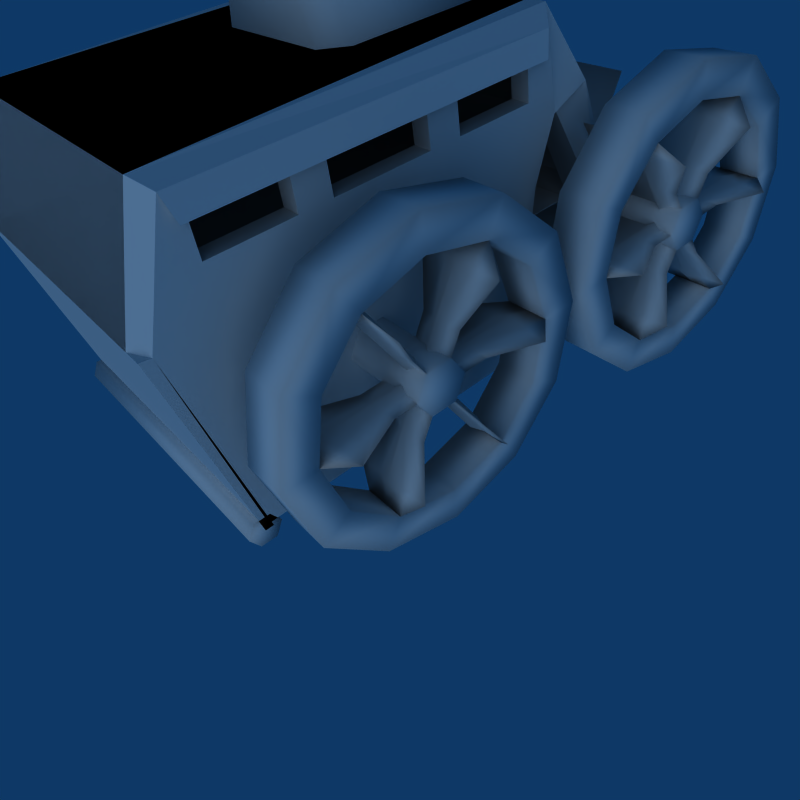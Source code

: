 # Source: turtle.blend  (saved by Blender 2.49.2; exported with 4.5.12 LTS)
import bpy
from mathutils import Matrix  # noqa: F401  (used for matrix-valued properties, if any)

bpy.ops.wm.read_factory_settings(use_empty=True)
scene = bpy.context.scene
scene.name = 'Scene'

# ---- collections
col_collection_1 = bpy.data.collections.new('Collection 1'); scene.collection.children.link(col_collection_1)
col_collection_2 = bpy.data.collections.new('Collection 2'); scene.collection.children.link(col_collection_2)
col_collection_3 = bpy.data.collections.new('Collection 3'); scene.collection.children.link(col_collection_3)
col_collection_4 = bpy.data.collections.new('Collection 4'); scene.collection.children.link(col_collection_4)
col_collection_5 = bpy.data.collections.new('Collection 5'); scene.collection.children.link(col_collection_5)
col_collection_6 = bpy.data.collections.new('Collection 6'); scene.collection.children.link(col_collection_6)

# ---- materials (node trees are filled in below, after node groups)
mat_material = bpy.data.materials.new('Material')
mat_material.alpha_threshold = 0.0
mat_material.roughness = 0.5
mat_material.line_color = (0.0, 0.0, 0.0, 1.0)

# ---- material node trees

# ---- world
world_world = bpy.data.worlds.new('World'); scene.world = world_world
world_world.color = (0.05656, 0.2208, 0.4)
world_world.use_sun_shadow = False
world_world.sun_shadow_jitter_overblur = 0.0
world_world.cycles.sampling_method = 'MANUAL'
world_world.cycles.sample_map_resolution = 256

# ---- cameras
cam_camera_001 = bpy.data.cameras.new('Camera.001')
cam_camera_001.type = 'ORTHO'
cam_camera_001.passepartout_alpha = 0.2
cam_camera_001.clip_end = 100.0
cam_camera_001.lens = 35.0
cam_camera_001.ortho_scale = 7.314
cam_camera_001.show_passepartout = False
cam_camera_001.show_safe_areas = True
cam_camera_001.dof.focus_distance = 0.0
cam_camera_001.dof.aperture_fstop = 128.0
cam_camera_002 = bpy.data.cameras.new('Camera.002')
cam_camera_002.passepartout_alpha = 0.2
cam_camera_002.clip_end = 100.0
cam_camera_002.lens = 35.0
cam_camera_002.show_passepartout = False
cam_camera_002.show_safe_areas = True
cam_camera_002.dof.focus_distance = 0.0
cam_camera_002.dof.aperture_fstop = 128.0

# ---- lights
light_spot_001 = bpy.data.lights.new('Spot.001', 'SUN')
light_spot_001.transmission_factor = 0.0
light_spot_001.cutoff_distance = 30.0
light_spot_001.angle = 1.571
light_spot_001.energy = 1.0
light_spot_001.shadow_buffer_clip_start = 1.001
light_spot_001.shadow_soft_size = 1.0
light_spot_001.shadow_cascade_max_distance = 1000.0
light_spot_001.cycles.use_multiple_importance_sampling = False

# ---- meshes
me_cube_002 = bpy.data.meshes.new('Cube.002')
me_cube_002.from_pydata([(1.0, -0.9134, 1.25), (-1.0, -0.9134, 1.25), (1.0, 0.3333, 1.5), (-1.0, 0.3333, 1.5), (1.0, -0.8268, 1.3), (-1.0, -0.8268, 1.3), (1.0, -0.8268, 1.2), (-1.0, -0.8268, 1.2), (1.0, -0.9134, 1.15), (-1.0, -0.9134, 1.15), (1.0, -1.0, 1.2), (-1.0, -1.0, 1.2), (1.0, -1.0, 1.3), (-1.0, -1.0, 1.3), (1.0, -0.9134, 1.35), (-1.0, -0.9134, 1.35), (1.0, -0.9134, 1.2), (-1.0, -0.9134, 1.2), (1.0, 0.325, 1.438), (-1.0, 0.325, 1.438)], [], [(4, 0, 6), (7, 1, 5), (6, 0, 8), (9, 1, 7), (8, 0, 10), (11, 1, 9), (10, 0, 12), (13, 1, 11), (12, 0, 14), (15, 1, 13), (14, 0, 4), (5, 1, 15), (0, 2, 3, 1), (6, 7, 5, 4), (8, 9, 7, 6), (10, 11, 9, 8), (12, 13, 11, 10), (14, 15, 13, 12), (4, 5, 15, 14), (0, 16, 18, 2), (19, 17, 1, 3), (0, 1, 17, 16), (16, 17, 19, 18), (18, 19, 3, 2)])
me_cube_002.polygons.foreach_set('use_smooth', [1, 1, 1, 1, 1, 1, 1, 1, 1, 1, 1, 1, 0, 1, 1, 1, 1, 1, 1, 0, 0, 1, 0, 0])
me_cube_002.materials.append(mat_material)
me_cube_002.use_remesh_preserve_volume = False
me_cube_002.use_remesh_preserve_attributes = False
me_cube_002.use_mirror_vertex_groups = False
me_cube_002.update()
me_cube = bpy.data.meshes.new('Cube')
me_cube.from_pydata([(1.0, 0.8115, -0.7474), (1.0, 0.6115, -0.7474), (1.0, 0.8204, 1.112), (1.0, 0.6113, 1.112), (1.0, 0.6114, -0.2825), (1.0, 0.6114, -0.09646), (1.0, 0.6114, 0.4615), (1.0, 0.6113, 0.6475), (1.0, 0.8133, -0.2825), (1.0, 0.8151, -0.09646), (1.0, 0.8169, 0.4615), (1.0, 0.8187, 0.6475), (0.885, 0.8187, 0.6475), (0.885, 0.8169, 0.4615), (0.885, 0.8151, -0.09646), (0.885, 0.8133, -0.2825), (0.885, 0.6113, 0.6475), (0.885, 0.6114, 0.4615), (0.885, 0.6114, -0.09646), (0.885, 0.6114, -0.2825), (0.885, 0.6113, 1.112), (0.885, 0.8204, 1.112), (0.885, 0.6115, -0.7474), (0.885, 0.8115, -0.7474), (1.0, -0.3495, -1.404), (0.7673, -0.3495, -1.404), (0.9378, 0.5, -1.0), (0.7673, 0.5, -1.0), (0.7673, 0.5893, -1.177), (1.0, 0.5893, -1.177), (1.0, -0.08974, -1.404), (0.7673, -0.08974, -1.404), (1.0, -0.2196, -1.329), (0.7673, -0.2196, -1.329), (1.0, -0.8011, -0.7997), (1.0, -0.6079, -0.848), (0.7673, -0.8159, -0.796), (0.7673, -0.6153, -0.8462), (0.885, 1.0, -1.0), (0.885, 0.3333, 1.5), (1.0, 0.9415, 1.194), (1.0, 0.325, 1.438), (-0.7673, 1.0, -1.0), (-0.885, 1.0, 1.25), (-0.7673, 0.5, -1.0), (-0.885, 0.3333, 1.5), (1.0, 0.9225, -0.8957), (0.7673, 1.0, -1.0), (1.0, -0.8828, 1.221), (0.8828, -1.0, -0.75), (0.8828, -1.0, 1.2), (1.0, -0.8861, -0.7153), (1.0, 0.1455, -0.7883), (0.956, -0.929, -0.7678), (1.0, 0.4955, -0.9378), (0.9378, 0.1372, -0.8503), (0.885, 1.0, 1.25), (0.885, -0.8828, 1.221), (0.956, -0.929, 1.211), (1.0, -0.4686, -0.8257), (1.0, -0.4243, -0.6673), (0.9689, -0.2196, -0.7535), (1.0, -0.2155, -0.7225), (1.0, 0.4952, 1.37), (1.0, 0.8115, -0.7474), (1.0, 0.6115, -0.7474), (1.0, 0.8204, 1.112), (1.0, 0.6113, 1.112), (1.072, 0.8204, 1.175), (1.072, 0.8115, -0.8101), (1.0, 0.6114, -0.2825), (1.0, 0.6114, -0.09646), (1.0, 0.6114, 0.4615), (1.0, 0.6113, 0.6475), (1.0, 0.8133, -0.2825), (1.0, 0.8151, -0.09646), (1.0, 0.8169, 0.4615), (1.0, 0.8187, 0.6475), (0.885, 0.325, 1.438), (-0.7673, -0.6153, -0.8462), (-0.956, -0.929, -0.7678), (-0.7673, -0.8159, -0.796), (0.885, -0.2374, -0.7491), (0.885, -0.4686, -0.8257), (-0.8648, 0.1372, -0.8503), (-0.885, -0.2374, -0.7491), (-0.885, -0.4686, -0.8257), (0.8648, 0.1372, -0.8503), (-0.885, 0.325, 1.438), (-0.8828, -1.0, -0.75)], [], [(16, 7, 11, 12), (13, 10, 6, 17), (18, 5, 9, 14), (15, 8, 4, 19), (20, 3, 7, 16), (17, 6, 5, 18), (19, 4, 1, 22), (21, 2, 3, 20), (0, 23, 22, 1), (23, 0, 8, 15), (14, 9, 10, 13), (12, 11, 2, 21), (30, 31, 28, 29), (28, 31, 33, 27), (27, 33, 32, 26), (32, 30, 29, 26), (24, 32, 35, 34), (24, 34, 36, 25), (25, 36, 37, 33), (32, 33, 37, 35), (46, 38, 56, 40), (28, 27, 47), (42, 47, 27, 44), (26, 54, 52, 55), (45, 39, 56, 43), (54, 26, 29), (41, 78, 57, 48), (45, 88, 78, 39), (39, 78, 41), (38, 46, 54, 29), (48, 58, 53, 51), (49, 53, 58, 50), (51, 34, 35), (51, 53, 34), (52, 62, 61, 55), (61, 62, 60, 59), (35, 59, 60, 51), (63, 56, 39), (41, 63, 39), (63, 40, 56), (54, 46, 64, 65), (40, 63, 67, 66), (46, 40, 68, 69), (40, 66, 68), (46, 69, 64), (70, 74, 75, 71), (72, 76, 77, 73), (38, 47, 56), (42, 43, 56, 47), (34, 53, 36), (36, 53, 80, 81), (61, 59, 83, 82), (83, 37, 79, 86), (82, 83, 86, 85), (37, 36, 81, 79), (82, 85, 84, 87), (27, 87, 84, 44), (61, 82, 87, 55), (26, 55, 87, 27), (47, 38, 29, 28), (35, 37, 83, 59), (52, 63, 41), (52, 71, 72), (73, 52, 72), (70, 71, 52), (67, 63, 52, 73), (65, 70, 52, 54), (41, 48, 51, 60), (60, 62, 52, 41), (68, 76, 75, 69), (68, 77, 76), (66, 77, 68), (69, 75, 74), (64, 69, 74), (49, 89, 80, 53)])
me_cube.materials.append(mat_material)
me_cube.use_remesh_preserve_volume = False
me_cube.use_remesh_preserve_attributes = False
me_cube.use_mirror_vertex_groups = False
me_cube.update()
me_cube_009 = bpy.data.meshes.new('Cube.009')
me_cube_009.from_pydata([(1.25, -0.8269, -1.128), (-1.25, -0.8269, -1.128), (1.333, -0.3414, -1.399), (-1.333, -0.3414, -1.399), (1.333, -0.4648, -1.328), (-1.333, -0.4648, -1.328), (1.292, -0.7035, -1.19), (-1.292, -0.7035, -1.19), (1.292, -0.7117, -1.204), (-1.292, -0.7117, -1.204), (1.333, -0.473, -1.342), (-1.333, -0.473, -1.342), (1.333, -0.3495, -1.413), (-1.333, -0.3495, -1.413), (1.032, -0.8269, -1.128), (-1.032, -0.8269, -1.128), (1.032, -0.3414, -1.399), (-1.032, -0.3414, -1.399), (1.032, -0.3495, -1.413), (-1.032, -0.3495, -1.413), (1.032, -0.2278, -1.333), (-1.032, -0.2278, -1.333), (1.032, -0.2115, -1.333), (-1.032, -0.2115, -1.333), (1.032, -0.2196, -0.7774), (-1.032, -0.2196, -0.7774), (1.333, -0.2278, -1.333), (-1.333, -0.2278, -1.333), (1.333, -0.2278, -1.191), (-1.333, -0.2278, -1.191), (1.292, -0.2278, -0.9152), (-1.292, -0.2278, -0.9152), (1.292, -0.2115, -0.9152), (-1.292, -0.2115, -0.9152), (1.333, -0.2115, -1.191), (-1.333, -0.2115, -1.191), (1.333, -0.2115, -1.333), (-1.333, -0.2115, -1.333), (1.25, -0.2196, -0.7774), (-1.25, -0.2196, -0.7774), (1.25, 0.3877, -1.829), (-1.25, 0.3877, -1.829), (1.333, -0.09786, -1.558), (-1.333, -0.09786, -1.558), (1.333, 0.02555, -1.63), (-1.333, 0.02555, -1.63), (1.292, 0.2643, -1.767), (-1.292, 0.2643, -1.767), (1.292, 0.2724, -1.753), (-1.292, 0.2724, -1.753), (1.333, 0.03367, -1.615), (-1.333, 0.03367, -1.615), (1.333, -0.08974, -1.544), (-1.333, -0.08974, -1.544), (1.032, 0.3877, -1.829), (-1.032, 0.3877, -1.829), (1.032, -0.09786, -1.558), (-1.032, -0.09786, -1.558), (1.032, -0.08974, -1.544), (-1.032, -0.08974, -1.544), (1.032, -0.09786, -1.399), (-1.032, -0.09786, -1.399), (1.032, -0.08974, -1.413), (-1.032, -0.08974, -1.413), (1.032, 0.3877, -1.128), (-1.032, 0.3877, -1.128), (1.333, -0.09786, -1.399), (-1.333, -0.09786, -1.399), (1.333, 0.02555, -1.328), (-1.333, 0.02555, -1.328), (1.292, 0.2643, -1.19), (-1.292, 0.2643, -1.19), (1.292, 0.2724, -1.204), (-1.292, 0.2724, -1.204), (1.333, 0.03367, -1.342), (-1.333, 0.03367, -1.342), (1.333, -0.08974, -1.413), (-1.333, -0.08974, -1.413), (1.25, 0.3877, -1.128), (-1.25, 0.3877, -1.128), (1.25, -0.2196, -2.18), (-1.25, -0.2196, -2.18), (1.333, -0.2278, -1.624), (-1.333, -0.2278, -1.624), (1.333, -0.2278, -1.766), (-1.333, -0.2278, -1.766), (1.292, -0.2278, -2.042), (-1.292, -0.2278, -2.042), (1.292, -0.2115, -2.042), (-1.292, -0.2115, -2.042), (1.333, -0.2115, -1.766), (-1.333, -0.2115, -1.766), (1.333, -0.2115, -1.624), (-1.333, -0.2115, -1.624), (1.032, -0.2196, -2.18), (-1.032, -0.2196, -2.18), (1.032, -0.2278, -1.624), (-1.032, -0.2278, -1.624), (1.032, -0.2115, -1.624), (-1.032, -0.2115, -1.624), (1.032, -0.3414, -1.558), (-1.032, -0.3414, -1.558), (1.032, -0.3495, -1.544), (-1.032, -0.3495, -1.544), (1.032, -0.8269, -1.829), (-1.032, -0.8269, -1.829), (0.7349, -0.2196, -2.18), (-0.7349, -0.2196, -2.18), (0.7349, -0.2278, -1.624), (-0.7349, -0.2278, -1.624), (0.7349, -0.2115, -1.624), (-0.7349, -0.2115, -1.624), (1.375, -0.2196, 0.396), (-1.375, -0.2196, 0.396), (1.5, -0.2196, 1.097), (-1.5, -0.2196, 1.097), (1.5, -0.2196, -0.3052), (-1.5, -0.2196, -0.3052), (1.5, 0.3877, 0.04539), (-1.5, 0.3877, 0.04539), (1.5, 0.3877, 0.7466), (-1.5, 0.3877, 0.7466), (1.25, -0.2196, 1.097), (-1.25, -0.2196, 1.097), (1.25, -0.2196, -0.3052), (-1.25, -0.2196, -0.3052), (1.25, 0.3877, 0.04539), (-1.25, 0.3877, 0.04539), (1.25, 0.3877, 0.7466), (-1.25, 0.3877, 0.7466), (1.417, -0.2115, 0.5413), (-1.417, -0.2115, 0.5413), (1.333, -0.2115, 0.5413), (-1.333, -0.2115, 0.5413), (1.417, -0.2115, 0.6838), (-1.417, -0.2115, 0.6838), (1.333, -0.2115, 0.6838), (-1.333, -0.2115, 0.6838), (1.458, -0.2115, 0.9595), (-1.458, -0.2115, 0.9595), (1.292, -0.2115, 0.9595), (-1.292, -0.2115, 0.9595), (1.375, -0.2196, 1.097), (-1.375, -0.2196, 1.097), (1.375, -0.1872, 0.5273), (-1.375, -0.1872, 0.5273), (1.375, -0.1872, 0.6838), (-1.375, -0.1872, 0.6838), (1.375, -0.1872, 0.9595), (-1.375, -0.1872, 0.9595), (1.375, -0.2521, 0.9595), (-1.375, -0.2521, 0.9595), (1.375, -0.2521, 0.6838), (-1.375, -0.2521, 0.6838), (1.375, -0.2521, 0.5273), (-1.375, -0.2521, 0.5273), (1.292, -0.2278, 0.9595), (-1.292, -0.2278, 0.9595), (1.458, -0.2278, 0.9595), (-1.458, -0.2278, 0.9595), (1.333, -0.2278, 0.6838), (-1.333, -0.2278, 0.6838), (1.417, -0.2278, 0.6838), (-1.417, -0.2278, 0.6838), (1.333, -0.2278, 0.5413), (-1.333, -0.2278, 0.5413), (1.417, -0.2278, 0.5413), (-1.417, -0.2278, 0.5413), (1.125, -0.2196, 0.9595), (-1.125, -0.2196, 0.9595), (1.625, -0.2196, 0.9595), (-1.625, -0.2196, 0.9595), (1.25, -0.2196, 0.6838), (-1.25, -0.2196, 0.6838), (1.5, -0.2196, 0.6838), (-1.5, -0.2196, 0.6838), (1.25, -0.2196, 0.546), (-1.25, -0.2196, 0.546), (1.5, -0.2196, 0.546), (-1.5, -0.2196, 0.546), (1.5, 0.02961, 0.5399), (-1.5, 0.02961, 0.5399), (1.25, 0.02961, 0.5399), (-1.25, 0.02961, 0.5399), (1.625, 0.2683, 0.6777), (-1.625, 0.2683, 0.6777), (1.125, 0.2683, 0.6777), (-1.125, 0.2683, 0.6777), (1.417, -0.09786, 0.4757), (-1.417, -0.09786, 0.4757), (1.333, -0.09786, 0.4757), (-1.333, -0.09786, 0.4757), (1.417, 0.02555, 0.547), (-1.417, 0.02555, 0.547), (1.333, 0.02555, 0.547), (-1.333, 0.02555, 0.547), (1.458, 0.2643, 0.6848), (-1.458, 0.2643, 0.6848), (1.292, 0.2643, 0.6848), (-1.292, 0.2643, 0.6848), (1.375, -0.1222, 0.4898), (-1.375, -0.1222, 0.4898), (1.375, 0.01337, 0.568), (-1.375, 0.01337, 0.568), (1.375, 0.2521, 0.7059), (-1.375, 0.2521, 0.7059), (1.375, 0.2845, 0.6496), (-1.375, 0.2845, 0.6496), (1.375, 0.04585, 0.5118), (-1.375, 0.04585, 0.5118), (1.375, -0.08974, 0.4335), (-1.375, -0.08974, 0.4335), (1.375, 0.3877, 0.7466), (-1.375, 0.3877, 0.7466), (1.292, 0.2724, 0.6707), (-1.292, 0.2724, 0.6707), (1.458, 0.2724, 0.6707), (-1.458, 0.2724, 0.6707), (1.333, 0.03367, 0.5329), (-1.333, 0.03367, 0.5329), (1.417, 0.03367, 0.5329), (-1.417, 0.03367, 0.5329), (1.333, -0.08974, 0.4616), (-1.333, -0.08974, 0.4616), (1.417, -0.08974, 0.4616), (-1.417, -0.08974, 0.4616), (1.417, -0.09786, 0.3163), (-1.417, -0.09786, 0.3163), (1.333, -0.09786, 0.3163), (-1.333, -0.09786, 0.3163), (1.417, 0.02555, 0.2451), (-1.417, 0.02555, 0.2451), (1.333, 0.02555, 0.2451), (-1.333, 0.02555, 0.2451), (1.458, 0.2643, 0.1073), (-1.458, 0.2643, 0.1073), (1.292, 0.2643, 0.1073), (-1.292, 0.2643, 0.1073), (1.375, 0.3877, 0.04539), (-1.375, 0.3877, 0.04539), (1.375, -0.1222, 0.3023), (-1.375, -0.1222, 0.3023), (1.375, 0.01337, 0.224), (-1.375, 0.01337, 0.224), (1.375, 0.2521, 0.08617), (-1.375, 0.2521, 0.08617), (1.375, 0.2845, 0.1424), (-1.375, 0.2845, 0.1424), (1.375, 0.04585, 0.2802), (-1.375, 0.04585, 0.2802), (1.375, -0.08974, 0.3585), (-1.375, -0.08974, 0.3585), (1.292, 0.2724, 0.1213), (-1.292, 0.2724, 0.1213), (1.458, 0.2724, 0.1213), (-1.458, 0.2724, 0.1213), (1.333, 0.03367, 0.2591), (-1.333, 0.03367, 0.2591), (1.417, 0.03367, 0.2591), (-1.417, 0.03367, 0.2591), (1.333, -0.08974, 0.3304), (-1.333, -0.08974, 0.3304), (1.417, -0.08974, 0.3304), (-1.417, -0.08974, 0.3304), (1.125, 0.2683, 0.1143), (-1.125, 0.2683, 0.1143), (1.625, 0.2683, 0.1143), (-1.625, 0.2683, 0.1143), (1.25, 0.02961, 0.2521), (-1.25, 0.02961, 0.2521), (1.5, 0.02961, 0.2521), (-1.5, 0.02961, 0.2521), (1.5, -0.2196, 0.1082), (-1.5, -0.2196, 0.1082), (1.25, -0.2196, 0.1082), (-1.25, -0.2196, 0.1082), (1.625, -0.2196, -0.1674), (-1.625, -0.2196, -0.1674), (1.125, -0.2196, -0.1674), (-1.125, -0.2196, -0.1674), (1.417, -0.2115, 0.2507), (-1.417, -0.2115, 0.2507), (1.333, -0.2115, 0.2507), (-1.333, -0.2115, 0.2507), (1.417, -0.2115, 0.1082), (-1.417, -0.2115, 0.1082), (1.333, -0.2115, 0.1082), (-1.333, -0.2115, 0.1082), (1.458, -0.2115, -0.1674), (-1.458, -0.2115, -0.1674), (1.292, -0.2115, -0.1674), (-1.292, -0.2115, -0.1674), (1.375, -0.1872, 0.2648), (-1.375, -0.1872, 0.2648), (1.375, -0.1872, 0.1082), (-1.375, -0.1872, 0.1082), (1.375, -0.1872, -0.1674), (-1.375, -0.1872, -0.1674), (1.375, -0.2521, -0.1674), (-1.375, -0.2521, -0.1674), (1.375, -0.2521, 0.1082), (-1.375, -0.2521, 0.1082), (1.375, -0.2521, 0.2648), (-1.375, -0.2521, 0.2648), (1.375, -0.2196, -0.3052), (-1.375, -0.2196, -0.3052), (1.292, -0.2278, -0.1674), (-1.292, -0.2278, -0.1674), (1.458, -0.2278, -0.1674), (-1.458, -0.2278, -0.1674), (1.333, -0.2278, 0.1082), (-1.333, -0.2278, 0.1082), (1.417, -0.2278, 0.1082), (-1.417, -0.2278, 0.1082), (1.333, -0.2278, 0.2507), (-1.333, -0.2278, 0.2507), (1.417, -0.2278, 0.2507), (-1.417, -0.2278, 0.2507), (1.5, -0.8269, 0.04539), (-1.5, -0.8269, 0.04539), (1.25, -0.8269, 0.04539), (-1.25, -0.8269, 0.04539), (1.417, -0.3495, 0.3304), (-1.417, -0.3495, 0.3304), (1.333, -0.3495, 0.3304), (-1.333, -0.3495, 0.3304), (1.417, -0.473, 0.2591), (-1.417, -0.473, 0.2591), (1.333, -0.473, 0.2591), (-1.333, -0.473, 0.2591), (1.458, -0.7117, 0.1213), (-1.458, -0.7117, 0.1213), (1.292, -0.7117, 0.1213), (-1.292, -0.7117, 0.1213), (1.375, -0.8269, 0.04539), (-1.375, -0.8269, 0.04539), (1.375, -0.3495, 0.3585), (-1.375, -0.3495, 0.3585), (1.375, -0.4851, 0.2802), (-1.375, -0.4851, 0.2802), (1.375, -0.7238, 0.1424), (-1.375, -0.7238, 0.1424), (1.375, -0.6914, 0.08617), (-1.375, -0.6914, 0.08617), (1.375, -0.4527, 0.224), (-1.375, -0.4527, 0.224), (1.375, -0.3171, 0.3023), (-1.375, -0.3171, 0.3023), (1.292, -0.7035, 0.1073), (-1.292, -0.7035, 0.1073), (1.458, -0.7035, 0.1073), (-1.458, -0.7035, 0.1073), (1.333, -0.4648, 0.2451), (-1.333, -0.4648, 0.2451), (1.417, -0.4648, 0.2451), (-1.417, -0.4648, 0.2451), (1.333, -0.3414, 0.3163), (-1.333, -0.3414, 0.3163), (1.417, -0.3414, 0.3163), (-1.417, -0.3414, 0.3163), (1.125, -0.7076, 0.1143), (-1.125, -0.7076, 0.1143), (1.625, -0.7076, 0.1143), (-1.625, -0.7076, 0.1143), (1.25, -0.4689, 0.2521), (-1.25, -0.4689, 0.2521), (1.5, -0.4689, 0.2521), (-1.5, -0.4689, 0.2521), (1.5, -0.3495, 0.471), (-1.5, -0.3495, 0.471), (1.25, -0.3495, 0.471), (-1.25, -0.3495, 0.471), (1.5, -0.4689, 0.5399), (-1.5, -0.4689, 0.5399), (1.25, -0.4689, 0.5399), (-1.25, -0.4689, 0.5399), (1.625, -0.7076, 0.6777), (-1.625, -0.7076, 0.6777), (1.125, -0.7076, 0.6777), (-1.125, -0.7076, 0.6777), (1.417, -0.3495, 0.4616), (-1.417, -0.3495, 0.4616), (1.333, -0.3495, 0.4616), (-1.333, -0.3495, 0.4616), (1.417, -0.473, 0.5329), (-1.417, -0.473, 0.5329), (1.333, -0.473, 0.5329), (-1.333, -0.473, 0.5329), (1.458, -0.7117, 0.6707), (-1.458, -0.7117, 0.6707), (1.292, -0.7117, 0.6707), (-1.292, -0.7117, 0.6707), (1.375, -0.3495, 0.4335), (-1.375, -0.3495, 0.4335), (1.375, -0.4851, 0.5118), (-1.375, -0.4851, 0.5118), (1.375, -0.7238, 0.6496), (-1.375, -0.7238, 0.6496), (1.375, -0.6914, 0.7059), (-1.375, -0.6914, 0.7059), (1.375, -0.4527, 0.568), (-1.375, -0.4527, 0.568), (1.375, -0.3171, 0.4898), (-1.375, -0.3171, 0.4898), (1.375, -0.8269, 0.7466), (-1.375, -0.8269, 0.7466), (1.292, -0.7035, 0.6848), (-1.292, -0.7035, 0.6848), (1.458, -0.7035, 0.6848), (-1.458, -0.7035, 0.6848), (1.333, -0.4648, 0.547), (-1.333, -0.4648, 0.547), (1.417, -0.4648, 0.547), (-1.417, -0.4648, 0.547), (1.333, -0.3414, 0.4757), (-1.333, -0.3414, 0.4757), (1.417, -0.3414, 0.4757), (-1.417, -0.3414, 0.4757), (1.25, -0.8269, 0.7466), (-1.25, -0.8269, 0.7466), (1.5, -0.8269, 0.7466), (-1.5, -0.8269, 0.7466), (1.5, -0.8269, -1.128), (-1.5, -0.8269, -1.128), (1.417, -0.3414, -1.399), (-1.417, -0.3414, -1.399), (1.417, -0.4648, -1.328), (-1.417, -0.4648, -1.328), (1.458, -0.7035, -1.19), (-1.458, -0.7035, -1.19), (1.375, -0.8269, -1.128), (-1.375, -0.8269, -1.128), (1.375, -0.3171, -1.385), (-1.375, -0.3171, -1.385), (1.375, -0.4527, -1.307), (-1.375, -0.4527, -1.307), (1.375, -0.6914, -1.169), (-1.375, -0.6914, -1.169), (1.375, -0.7238, -1.225), (-1.375, -0.7238, -1.225), (1.375, -0.4851, -1.363), (-1.375, -0.4851, -1.363), (1.375, -0.3495, -1.441), (-1.375, -0.3495, -1.441), (1.458, -0.7117, -1.204), (-1.458, -0.7117, -1.204), (1.417, -0.473, -1.342), (-1.417, -0.473, -1.342), (1.417, -0.3495, -1.413), (-1.417, -0.3495, -1.413), (1.625, -0.7076, -1.197), (-1.625, -0.7076, -1.197), (1.5, -0.4689, -1.335), (-1.5, -0.4689, -1.335), (1.5, -0.3495, -1.404), (-1.5, -0.3495, -1.404), (1.5, -0.4689, -1.623), (-1.5, -0.4689, -1.623), (1.625, -0.7076, -1.76), (-1.625, -0.7076, -1.76), (1.417, -0.3414, -1.558), (-1.417, -0.3414, -1.558), (1.333, -0.3414, -1.558), (-1.333, -0.3414, -1.558), (1.417, -0.4648, -1.63), (-1.417, -0.4648, -1.63), (1.333, -0.4648, -1.63), (-1.333, -0.4648, -1.63), (1.458, -0.7035, -1.767), (-1.458, -0.7035, -1.767), (1.292, -0.7035, -1.767), (-1.292, -0.7035, -1.767), (1.375, -0.3171, -1.572), (-1.375, -0.3171, -1.572), (1.375, -0.4527, -1.651), (-1.375, -0.4527, -1.651), (1.375, -0.6914, -1.788), (-1.375, -0.6914, -1.788), (1.375, -0.7238, -1.732), (-1.375, -0.7238, -1.732), (1.375, -0.4851, -1.594), (-1.375, -0.4851, -1.594), (1.375, -0.3495, -1.516), (-1.375, -0.3495, -1.516), (1.375, -0.8269, -1.829), (-1.375, -0.8269, -1.829), (1.292, -0.7117, -1.753), (-1.292, -0.7117, -1.753), (1.458, -0.7117, -1.753), (-1.458, -0.7117, -1.753), (1.333, -0.473, -1.615), (-1.333, -0.473, -1.615), (1.417, -0.473, -1.615), (-1.417, -0.473, -1.615), (1.333, -0.3495, -1.544), (-1.333, -0.3495, -1.544), (1.417, -0.3495, -1.544), (-1.417, -0.3495, -1.544), (1.25, -0.8269, -1.829), (-1.25, -0.8269, -1.829), (1.5, -0.8269, -1.829), (-1.5, -0.8269, -1.829), (1.417, -0.2278, -1.624), (-1.417, -0.2278, -1.624), (1.417, -0.2278, -1.766), (-1.417, -0.2278, -1.766), (1.458, -0.2278, -2.042), (-1.458, -0.2278, -2.042), (1.375, -0.2196, -2.18), (-1.375, -0.2196, -2.18), (1.375, -0.2521, -1.61), (-1.375, -0.2521, -1.61), (1.375, -0.2521, -1.766), (-1.375, -0.2521, -1.766), (1.375, -0.2521, -2.042), (-1.375, -0.2521, -2.042), (1.375, -0.1872, -2.042), (-1.375, -0.1872, -2.042), (1.375, -0.1872, -1.766), (-1.375, -0.1872, -1.766), (1.375, -0.1872, -1.61), (-1.375, -0.1872, -1.61), (1.458, -0.2115, -2.042), (-1.458, -0.2115, -2.042), (1.417, -0.2115, -1.766), (-1.417, -0.2115, -1.766), (1.417, -0.2115, -1.624), (-1.417, -0.2115, -1.624), (1.625, -0.2196, -2.042), (-1.625, -0.2196, -2.042), (1.5, -0.2196, -1.766), (-1.5, -0.2196, -1.766), (1.5, 0.02961, -1.623), (-1.5, 0.02961, -1.623), (1.625, 0.2683, -1.76), (-1.625, 0.2683, -1.76), (1.417, -0.08974, -1.544), (-1.417, -0.08974, -1.544), (1.417, 0.03367, -1.615), (-1.417, 0.03367, -1.615), (1.458, 0.2724, -1.753), (-1.458, 0.2724, -1.753), (1.375, -0.08974, -1.516), (-1.375, -0.08974, -1.516), (1.375, 0.04585, -1.594), (-1.375, 0.04585, -1.594), (1.375, 0.2845, -1.732), (-1.375, 0.2845, -1.732), (1.375, 0.2521, -1.788), (-1.375, 0.2521, -1.788), (1.375, 0.01337, -1.651), (-1.375, 0.01337, -1.651), (1.375, -0.1222, -1.572), (-1.375, -0.1222, -1.572), (1.375, 0.3877, -1.829), (-1.375, 0.3877, -1.829), (1.458, 0.2643, -1.767), (-1.458, 0.2643, -1.767), (1.417, 0.02555, -1.63), (-1.417, 0.02555, -1.63), (1.417, -0.09786, -1.558), (-1.417, -0.09786, -1.558), (1.417, -0.08974, -1.413), (-1.417, -0.08974, -1.413), (1.417, 0.03367, -1.342), (-1.417, 0.03367, -1.342), (1.458, 0.2724, -1.204), (-1.458, 0.2724, -1.204), (1.375, 0.3877, -1.128), (-1.375, 0.3877, -1.128), (1.375, -0.08974, -1.441), (-1.375, -0.08974, -1.441), (1.375, 0.04585, -1.363), (-1.375, 0.04585, -1.363), (1.375, 0.2845, -1.225), (-1.375, 0.2845, -1.225), (1.375, 0.2521, -1.169), (-1.375, 0.2521, -1.169), (1.375, 0.01337, -1.307), (-1.375, 0.01337, -1.307), (1.375, -0.1222, -1.385), (-1.375, -0.1222, -1.385), (1.458, 0.2643, -1.19), (-1.458, 0.2643, -1.19), (1.417, 0.02555, -1.328), (-1.417, 0.02555, -1.328), (1.417, -0.09786, -1.399), (-1.417, -0.09786, -1.399), (1.625, 0.2683, -1.197), (-1.625, 0.2683, -1.197), (1.5, 0.02961, -1.335), (-1.5, 0.02961, -1.335), (1.5, -0.2196, -1.329), (-1.5, -0.2196, -1.329), (1.5, -0.2196, -1.191), (-1.5, -0.2196, -1.191), (1.625, -0.2196, -0.9152), (-1.625, -0.2196, -0.9152), (1.417, -0.2278, -1.333), (-1.417, -0.2278, -1.333), (1.417, -0.2278, -1.191), (-1.417, -0.2278, -1.191), (1.458, -0.2278, -0.9152), (-1.458, -0.2278, -0.9152), (1.375, -0.2521, -1.347), (-1.375, -0.2521, -1.347), (1.375, -0.2521, -1.191), (-1.375, -0.2521, -1.191), (1.375, -0.2521, -0.9152), (-1.375, -0.2521, -0.9152), (1.375, -0.1872, -0.9152), (-1.375, -0.1872, -0.9152), (1.375, -0.1872, -1.191), (-1.375, -0.1872, -1.191), (1.375, -0.1872, -1.347), (-1.375, -0.1872, -1.347), (1.375, -0.2196, -0.7774), (-1.375, -0.2196, -0.7774), (1.458, -0.2115, -0.9152), (-1.458, -0.2115, -0.9152), (1.417, -0.2115, -1.191), (-1.417, -0.2115, -1.191), (1.417, -0.2115, -1.333), (-1.417, -0.2115, -1.333), (1.5, 0.3877, -1.128), (-1.5, 0.3877, -1.128), (1.5, 0.3877, -1.829), (-1.5, 0.3877, -1.829), (1.5, -0.2196, -2.18), (-1.5, -0.2196, -2.18), (1.5, -0.2196, -0.7774), (-1.5, -0.2196, -0.7774), (1.375, -0.2196, -1.479), (-1.375, -0.2196, -1.479), (1.5, -0.3495, -1.554), (1.5, -0.08974, -1.404), (1.5, -0.2196, -1.629), (1.5, -0.08974, -1.554), (1.5, -0.2196, -1.479), (-1.5, -0.2196, -1.479), (-1.5, -0.08974, -1.554), (-1.5, -0.08974, -1.404), (-1.5, -0.2196, -1.629), (-1.5, -0.3495, -1.554), (1.25, -0.3495, 0.321), (-1.25, -0.3495, 0.321), (1.25, -0.2196, 0.246), (-1.25, -0.2196, 0.246), (1.25, -0.08974, 0.471), (-1.25, -0.08974, 0.471), (1.25, -0.08974, 0.321), (-1.25, -0.08974, 0.321), (1.5, -0.2196, 0.396), (-1.5, -0.2196, 0.396), (1.5, -0.3495, 0.321), (-1.5, -0.3495, 0.321), (1.5, -0.2196, 0.246), (-1.5, -0.2196, 0.246), (1.5, -0.08974, 0.321), (-1.5, -0.08974, 0.321), (1.5, -0.08974, 0.471), (-1.5, -0.08974, 0.471), (1.0, -0.08974, 0.321), (-1.0, -0.08974, 0.321), (1.0, -0.2196, 0.246), (-1.0, -0.2196, 0.246), (1.0, -0.2196, 0.546), (-1.0, -0.2196, 0.546), (1.0, -0.08974, 0.471), (-1.0, -0.08974, 0.471), (1.0, -0.3495, 0.471), (-1.0, -0.3495, 0.471), (1.0, -0.3495, 0.321), (-1.0, -0.3495, 0.321), (-0.7349, -0.08974, -1.544), (-0.7349, -0.09786, -1.558), (-0.7349, 0.3877, -1.829), (0.7349, -0.08974, -1.544), (0.7349, -0.09786, -1.558), (0.7349, 0.3877, -1.829), (0.7349, -0.2196, -0.7774), (-0.7349, -0.2196, -0.7774), (0.7349, -0.2115, -1.333), (-0.7349, -0.2115, -1.333), (0.7349, -0.2278, -1.333), (-0.7349, -0.2278, -1.333), (-0.7349, -0.09786, -1.399), (-0.7349, -0.08974, -1.413), (-0.7349, 0.3877, -1.128), (0.7349, -0.09786, -1.399), (0.7349, -0.08974, -1.413), (0.7349, 0.3877, -1.128), (0.7349, -0.8269, -1.128), (-0.7349, -0.8269, -1.128), (0.7349, -0.3414, -1.399), (-0.7349, -0.3414, -1.399), (0.7349, -0.3495, -1.413), (-0.7349, -0.3495, -1.413), (-0.7349, -0.3414, -1.558), (-0.7349, -0.3495, -1.544), (-0.7349, -0.8269, -1.829), (0.7349, -0.3414, -1.558), (0.7349, -0.3495, -1.544), (0.7349, -0.8269, -1.829)], [], [(6, 4, 16, 14), (17, 5, 7, 15), (0, 6, 14), (15, 7, 1), (4, 2, 16), (17, 3, 5), (10, 18, 12), (13, 19, 11), (8, 14, 18, 10), (19, 15, 9, 11), (0, 14, 8), (9, 15, 1), (14, 16, 18), (19, 17, 15), (24, 22, 20), (21, 23, 25), (38, 24, 30), (31, 25, 39), (30, 24, 20, 28), (21, 25, 31, 29), (28, 20, 26), (27, 21, 29), (34, 36, 22), (23, 37, 35), (38, 32, 24), (25, 33, 39), (32, 34, 22, 24), (23, 35, 33, 25), (46, 44, 56, 54), (57, 45, 47, 55), (40, 46, 54), (55, 47, 41), (44, 42, 56), (57, 43, 45), (50, 58, 52), (53, 59, 51), (48, 54, 58, 50), (59, 55, 49, 51), (40, 54, 48), (49, 55, 41), (54, 56, 58), (59, 57, 55), (64, 62, 60), (61, 63, 65), (78, 64, 70), (71, 65, 79), (70, 64, 60, 68), (61, 65, 71, 69), (68, 60, 66), (67, 61, 69), (74, 76, 62), (63, 77, 75), (78, 72, 64), (65, 73, 79), (72, 74, 62, 64), (63, 75, 73, 65), (86, 84, 96, 94), (97, 85, 87, 95), (80, 86, 94), (95, 87, 81), (84, 82, 96), (97, 83, 85), (90, 98, 92), (93, 99, 91), (88, 94, 98, 90), (99, 95, 89, 91), (80, 94, 88), (89, 95, 81), (94, 96, 98), (99, 97, 95), (104, 102, 100), (101, 103, 105), (498, 104, 470), (471, 105, 499), (470, 104, 100, 466), (101, 105, 471, 467), (466, 100, 462), (463, 101, 467), (490, 494, 102), (103, 495, 491), (498, 486, 104), (105, 487, 499), (486, 490, 102, 104), (103, 491, 487, 105), (106, 108, 109, 107), (106, 107, 111, 110), (170, 174, 134, 138), (135, 175, 171, 139), (140, 136, 172, 168), (173, 137, 141, 169), (168, 122, 140), (141, 123, 169), (138, 114, 170), (171, 115, 139), (174, 178, 130, 134), (131, 179, 175, 135), (136, 132, 176, 172), (177, 133, 137, 173), (114, 138, 142), (143, 139, 115), (142, 140, 122), (123, 141, 143), (138, 134, 146, 148), (147, 135, 139, 149), (148, 146, 136, 140), (137, 147, 149, 141), (134, 130, 144, 146), (145, 131, 135, 147), (146, 144, 132, 136), (133, 145, 147, 137), (140, 142, 148), (149, 143, 141), (148, 142, 138), (139, 143, 149), (150, 158, 142), (143, 159, 151), (156, 150, 142), (143, 151, 157), (152, 160, 164, 154), (165, 161, 153, 155), (162, 152, 154, 166), (155, 153, 163, 167), (150, 156, 160, 152), (161, 157, 151, 153), (158, 150, 152, 162), (153, 151, 159, 163), (142, 122, 156), (157, 123, 143), (114, 142, 158), (159, 143, 115), (160, 172, 176, 164), (177, 173, 161, 165), (174, 162, 166, 178), (167, 163, 175, 179), (158, 170, 114), (115, 171, 159), (168, 156, 122), (123, 157, 169), (156, 168, 172, 160), (173, 169, 157, 161), (170, 158, 162, 174), (163, 159, 171, 175), (184, 196, 192, 180), (193, 197, 185, 181), (198, 186, 182, 194), (183, 187, 199, 195), (186, 198, 128), (129, 199, 187), (196, 184, 120), (121, 185, 197), (180, 192, 188, 660), (189, 193, 181, 661), (194, 182, 648, 190), (649, 183, 195, 191), (120, 212, 196), (197, 213, 121), (212, 128, 198), (199, 129, 213), (196, 204, 202, 192), (203, 205, 197, 193), (204, 198, 194, 202), (195, 199, 205, 203), (192, 202, 200, 188), (201, 203, 193, 189), (202, 194, 190, 200), (191, 195, 203, 201), (198, 204, 212), (213, 205, 199), (204, 196, 212), (213, 197, 205), (206, 212, 216), (217, 213, 207), (214, 212, 206), (207, 213, 215), (208, 210, 222, 218), (223, 211, 209, 219), (220, 224, 210, 208), (211, 225, 221, 209), (206, 208, 218, 214), (219, 209, 207, 215), (216, 220, 208, 206), (209, 221, 217, 207), (212, 214, 128), (129, 215, 213), (120, 216, 212), (213, 217, 121), (218, 222, 648, 182), (649, 223, 219, 183), (180, 660, 224, 220), (225, 661, 181, 221), (216, 120, 184), (185, 121, 217), (186, 128, 214), (215, 129, 187), (214, 218, 182, 186), (183, 219, 215, 187), (184, 180, 220, 216), (221, 181, 185, 217), (266, 270, 230, 234), (231, 271, 267, 235), (236, 232, 268, 264), (269, 233, 237, 265), (264, 126, 236), (237, 127, 265), (234, 118, 266), (267, 119, 235), (270, 658, 226, 230), (227, 659, 271, 231), (232, 228, 650, 268), (651, 229, 233, 269), (118, 234, 238), (239, 235, 119), (238, 236, 126), (127, 237, 239), (234, 230, 242, 244), (243, 231, 235, 245), (244, 242, 232, 236), (233, 243, 245, 237), (230, 226, 240, 242), (241, 227, 231, 243), (242, 240, 228, 232), (229, 241, 243, 233), (236, 238, 244), (245, 239, 237), (244, 238, 234), (235, 239, 245), (246, 254, 238), (239, 255, 247), (252, 246, 238), (239, 247, 253), (248, 256, 260, 250), (261, 257, 249, 251), (258, 248, 250, 262), (251, 249, 259, 263), (246, 252, 256, 248), (257, 253, 247, 249), (254, 246, 248, 258), (249, 247, 255, 259), (238, 126, 252), (253, 127, 239), (118, 238, 254), (255, 239, 119), (256, 268, 650, 260), (651, 269, 257, 261), (270, 258, 262, 658), (263, 259, 271, 659), (254, 266, 118), (119, 267, 255), (264, 252, 126), (127, 253, 265), (252, 264, 268, 256), (269, 265, 253, 257), (266, 254, 258, 270), (259, 255, 267, 271), (276, 288, 284, 272), (285, 289, 277, 273), (290, 278, 274, 286), (275, 279, 291, 287), (278, 290, 124), (125, 291, 279), (288, 276, 116), (117, 277, 289), (272, 284, 280, 656), (281, 285, 273, 657), (286, 274, 646, 282), (647, 275, 287, 283), (116, 304, 288), (289, 305, 117), (304, 124, 290), (291, 125, 305), (288, 296, 294, 284), (295, 297, 289, 285), (296, 290, 286, 294), (287, 291, 297, 295), (284, 294, 292, 280), (293, 295, 285, 281), (294, 286, 282, 292), (283, 287, 295, 293), (290, 296, 304), (305, 297, 291), (296, 288, 304), (305, 289, 297), (298, 304, 308), (309, 305, 299), (306, 304, 298), (299, 305, 307), (300, 302, 314, 310), (315, 303, 301, 311), (312, 316, 302, 300), (303, 317, 313, 301), (298, 300, 310, 306), (311, 301, 299, 307), (308, 312, 300, 298), (301, 313, 309, 299), (304, 306, 124), (125, 307, 305), (116, 308, 304), (305, 309, 117), (310, 314, 646, 274), (647, 315, 311, 275), (272, 656, 316, 312), (317, 657, 273, 313), (308, 116, 276), (277, 117, 309), (278, 124, 306), (307, 125, 279), (306, 310, 274, 278), (275, 311, 307, 279), (276, 272, 312, 308), (313, 273, 277, 309), (362, 366, 326, 330), (327, 367, 363, 331), (332, 328, 364, 360), (365, 329, 333, 361), (360, 320, 332), (333, 321, 361), (330, 318, 362), (363, 319, 331), (366, 654, 322, 326), (323, 655, 367, 327), (328, 324, 644, 364), (645, 325, 329, 365), (318, 330, 334), (335, 331, 319), (334, 332, 320), (321, 333, 335), (330, 326, 338, 340), (339, 327, 331, 341), (340, 338, 328, 332), (329, 339, 341, 333), (326, 322, 336, 338), (337, 323, 327, 339), (338, 336, 324, 328), (325, 337, 339, 329), (332, 334, 340), (341, 335, 333), (340, 334, 330), (331, 335, 341), (342, 350, 334), (335, 351, 343), (348, 342, 334), (335, 343, 349), (344, 352, 356, 346), (357, 353, 345, 347), (354, 344, 346, 358), (347, 345, 355, 359), (342, 348, 352, 344), (353, 349, 343, 345), (350, 342, 344, 354), (345, 343, 351, 355), (334, 320, 348), (349, 321, 335), (318, 334, 350), (351, 335, 319), (352, 364, 644, 356), (645, 365, 353, 357), (366, 354, 358, 654), (359, 355, 367, 655), (350, 362, 318), (319, 363, 351), (360, 348, 320), (321, 349, 361), (348, 360, 364, 352), (365, 361, 349, 353), (362, 350, 354, 366), (355, 351, 363, 367), (376, 388, 384, 372), (385, 389, 377, 373), (390, 378, 374, 386), (375, 379, 391, 387), (378, 390, 418), (419, 391, 379), (388, 376, 420), (421, 377, 389), (372, 384, 380, 368), (381, 385, 373, 369), (386, 374, 370, 382), (371, 375, 387, 383), (420, 404, 388), (389, 405, 421), (404, 418, 390), (391, 419, 405), (388, 396, 394, 384), (395, 397, 389, 385), (396, 390, 386, 394), (387, 391, 397, 395), (384, 394, 392, 380), (393, 395, 385, 381), (394, 386, 382, 392), (383, 387, 395, 393), (390, 396, 404), (405, 397, 391), (396, 388, 404), (405, 389, 397), (398, 404, 408), (409, 405, 399), (406, 404, 398), (399, 405, 407), (400, 402, 414, 410), (415, 403, 401, 411), (412, 416, 402, 400), (403, 417, 413, 401), (398, 400, 410, 406), (411, 401, 399, 407), (408, 412, 400, 398), (401, 413, 409, 399), (404, 406, 418), (419, 407, 405), (420, 408, 404), (405, 409, 421), (410, 414, 370, 374), (371, 415, 411, 375), (372, 368, 416, 412), (417, 369, 373, 413), (408, 420, 376), (377, 421, 409), (378, 418, 406), (407, 419, 379), (406, 410, 374, 378), (375, 411, 407, 379), (376, 372, 412, 408), (413, 373, 377, 409), (450, 452, 426, 428), (427, 453, 451, 429), (428, 422, 450), (451, 423, 429), (452, 454, 424, 426), (425, 455, 453, 427), (422, 428, 430), (431, 429, 423), (6, 0, 430), (431, 1, 7), (428, 426, 434, 436), (435, 427, 429, 437), (436, 434, 4, 6), (5, 435, 437, 7), (426, 424, 432, 434), (433, 425, 427, 435), (434, 432, 2, 4), (3, 433, 435, 5), (6, 430, 436), (437, 431, 7), (436, 430, 428), (429, 431, 437), (438, 444, 430), (431, 445, 439), (8, 438, 430), (431, 439, 9), (440, 10, 12, 442), (13, 11, 441, 443), (446, 440, 442, 448), (443, 441, 447, 449), (438, 8, 10, 440), (11, 9, 439, 441), (444, 438, 440, 446), (441, 439, 445, 447), (430, 0, 8), (9, 1, 431), (422, 430, 444), (445, 431, 423), (452, 446, 448, 454), (449, 447, 453, 455), (444, 450, 422), (423, 451, 445), (450, 444, 446, 452), (447, 445, 451, 453), (458, 468, 464, 456), (465, 469, 459, 457), (468, 458, 500), (501, 459, 469), (456, 464, 460, 634), (461, 465, 457, 643), (500, 484, 468), (469, 485, 501), (484, 498, 470), (471, 499, 485), (468, 476, 474, 464), (475, 477, 469, 465), (476, 470, 466, 474), (467, 471, 477, 475), (464, 474, 472, 460), (473, 475, 465, 461), (474, 466, 462, 472), (463, 467, 475, 473), (470, 476, 484), (485, 477, 471), (476, 468, 484), (485, 469, 477), (478, 484, 488), (489, 485, 479), (486, 484, 478), (479, 485, 487), (480, 482, 494, 490), (495, 483, 481, 491), (492, 496, 482, 480), (483, 497, 493, 481), (478, 480, 490, 486), (491, 481, 479, 487), (488, 492, 480, 478), (481, 493, 489, 479), (484, 486, 498), (499, 487, 485), (500, 488, 484), (485, 489, 501), (456, 634, 496, 492), (497, 643, 457, 493), (488, 500, 458), (459, 501, 489), (458, 456, 492, 488), (493, 457, 459, 489), (528, 530, 504, 506), (505, 531, 529, 507), (506, 628, 528), (529, 629, 507), (530, 636, 502, 504), (503, 642, 531, 505), (628, 506, 508), (509, 507, 629), (508, 86, 80), (81, 87, 509), (506, 504, 512, 514), (513, 505, 507, 515), (514, 512, 84, 86), (85, 513, 515, 87), (504, 502, 510, 512), (511, 503, 505, 513), (512, 510, 82, 84), (83, 511, 513, 85), (86, 508, 514), (515, 509, 87), (514, 508, 506), (507, 509, 515), (516, 522, 508), (509, 523, 517), (88, 516, 508), (509, 517, 89), (518, 90, 92, 520), (93, 91, 519, 521), (524, 518, 520, 526), (521, 519, 525, 527), (516, 88, 90, 518), (91, 89, 517, 519), (522, 516, 518, 524), (519, 517, 523, 525), (508, 80, 88), (89, 81, 509), (628, 508, 522), (523, 509, 629), (530, 524, 526, 636), (527, 525, 531, 642), (522, 528, 628), (629, 529, 523), (528, 522, 524, 530), (525, 523, 529, 531), (534, 540, 538, 532), (539, 541, 535, 533), (540, 534, 626), (627, 535, 541), (532, 538, 536, 637), (537, 539, 533, 640), (626, 554, 540), (541, 555, 627), (554, 40, 48), (49, 41, 555), (540, 546, 544, 538), (545, 547, 541, 539), (546, 48, 50, 544), (51, 49, 547, 545), (538, 544, 542, 536), (543, 545, 539, 537), (544, 50, 52, 542), (53, 51, 545, 543), (48, 546, 554), (555, 547, 49), (546, 540, 554), (555, 541, 547), (548, 554, 556), (557, 555, 549), (46, 554, 548), (549, 555, 47), (550, 552, 42, 44), (43, 553, 551, 45), (558, 560, 552, 550), (553, 561, 559, 551), (548, 550, 44, 46), (45, 551, 549, 47), (556, 558, 550, 548), (551, 559, 557, 549), (554, 46, 40), (41, 47, 555), (626, 556, 554), (555, 557, 627), (532, 637, 560, 558), (561, 640, 533, 559), (556, 626, 534), (535, 627, 557), (534, 532, 558, 556), (559, 533, 535, 557), (588, 590, 564, 566), (565, 591, 589, 567), (566, 624, 588), (589, 625, 567), (590, 635, 562, 564), (563, 641, 591, 565), (624, 566, 568), (569, 567, 625), (568, 72, 78), (79, 73, 569), (566, 564, 572, 574), (573, 565, 567, 575), (574, 572, 74, 72), (75, 573, 575, 73), (564, 562, 570, 572), (571, 563, 565, 573), (572, 570, 76, 74), (77, 571, 573, 75), (72, 568, 574), (575, 569, 73), (574, 568, 566), (567, 569, 575), (576, 582, 568), (569, 583, 577), (70, 576, 568), (569, 577, 71), (578, 68, 66, 580), (67, 69, 579, 581), (584, 578, 580, 586), (581, 579, 585, 587), (576, 70, 68, 578), (69, 71, 577, 579), (582, 576, 578, 584), (579, 577, 583, 585), (568, 78, 70), (71, 79, 569), (624, 568, 582), (583, 569, 625), (590, 584, 586, 635), (587, 585, 591, 641), (582, 588, 624), (625, 589, 583), (588, 582, 584, 590), (585, 583, 589, 591), (596, 602, 600, 594), (601, 603, 597, 595), (602, 596, 630), (631, 597, 603), (594, 600, 598, 592), (599, 601, 595, 593), (630, 616, 602), (603, 617, 631), (616, 38, 30), (31, 39, 617), (602, 608, 606, 600), (607, 609, 603, 601), (608, 30, 28, 606), (29, 31, 609, 607), (600, 606, 604, 598), (605, 607, 601, 599), (606, 28, 26, 604), (27, 29, 607, 605), (30, 608, 616), (617, 609, 31), (608, 602, 616), (617, 603, 609), (610, 616, 618), (619, 617, 611), (32, 616, 610), (611, 617, 33), (612, 614, 36, 34), (37, 615, 613, 35), (620, 622, 614, 612), (615, 623, 621, 613), (610, 612, 34, 32), (35, 613, 611, 33), (618, 620, 612, 610), (613, 621, 619, 611), (616, 32, 38), (39, 33, 617), (630, 618, 616), (617, 619, 631), (594, 592, 622, 620), (623, 593, 595, 621), (618, 630, 596), (597, 631, 619), (596, 594, 620, 618), (621, 595, 597, 619), (635, 638, 637), (640, 639, 641), (637, 638, 636), (642, 639, 640), (636, 638, 634), (643, 639, 642), (592, 638, 635), (641, 639, 593), (454, 638, 592), (593, 639, 455), (634, 638, 454), (455, 639, 643), (641, 635, 637, 640), (640, 637, 636, 642), (642, 636, 634, 643), (593, 592, 635, 641), (592, 593, 455, 454), (643, 634, 454, 455), (370, 644, 654, 368), (655, 645, 371, 369), (644, 370, 670, 672), (671, 371, 645, 673), (176, 370, 368, 178), (369, 371, 177, 179), (666, 670, 370, 176), (371, 671, 667, 177), (648, 176, 178, 660), (179, 177, 649, 661), (668, 666, 176, 648), (177, 667, 669, 649), (644, 646, 656, 654), (657, 647, 645, 655), (672, 664, 646, 644), (647, 665, 673, 645), (646, 650, 658, 656), (659, 651, 647, 657), (664, 662, 650, 646), (651, 663, 665, 647), (650, 648, 660, 658), (661, 649, 651, 659), (662, 668, 648, 650), (649, 669, 663, 651), (654, 652, 368), (369, 653, 655), (368, 652, 178), (179, 653, 369), (178, 652, 660), (661, 653, 179), (656, 652, 654), (655, 653, 657), (658, 652, 656), (657, 653, 659), (660, 652, 658), (659, 653, 661), (108, 106, 110), (111, 107, 109), (678, 679, 677), (674, 676, 675), (679, 676, 674, 677), (679, 678, 675, 676), (680, 682, 683, 681), (680, 681, 685, 684), (682, 680, 684), (685, 681, 683), (690, 691, 689), (686, 688, 687), (691, 688, 686, 689), (691, 690, 687, 688), (692, 694, 695, 693), (692, 693, 697, 696), (694, 692, 696), (697, 693, 695), (702, 703, 701), (698, 700, 699), (703, 700, 698, 701), (703, 702, 699, 700)])
me_cube_009.polygons.foreach_set('use_smooth', [True] * 762)
me_cube_009.materials.append(mat_material)
me_cube_009.use_remesh_preserve_volume = False
me_cube_009.use_remesh_preserve_attributes = False
me_cube_009.use_mirror_vertex_groups = False
me_cube_009.update()
me_cube_004 = bpy.data.meshes.new('Cube.004')
me_cube_004.from_pydata([(1.25, -0.8269, -1.128), (-1.25, -0.8269, -1.128), (1.25, -0.2196, -0.7774), (-1.25, -0.2196, -0.7774), (1.25, 0.3877, -1.829), (-1.25, 0.3877, -1.829), (1.25, 0.3877, -1.128), (-1.25, 0.3877, -1.128), (1.25, -0.2196, -2.18), (-1.25, -0.2196, -2.18), (1.25, -0.2196, -2.386), (-1.25, -0.2196, -2.386), (1.5, -0.2196, -2.386), (-1.5, -0.2196, -2.386), (1.5, 0.5663, -1.932), (-1.5, 0.5663, -1.932), (1.25, -1.006, -1.932), (-1.25, -1.006, -1.932), (1.5, -1.006, -1.932), (-1.5, -1.006, -1.932), (1.25, -1.006, -1.025), (-1.25, -1.006, -1.025), (1.5, -1.006, -1.025), (-1.5, -1.006, -1.025), (1.5, 0.5663, -1.025), (-1.5, 0.5663, -1.025), (1.5, -0.2196, -0.5711), (-1.5, -0.2196, -0.5711), (1.5, -0.6734, -0.6927), (-1.5, -0.6734, -0.6927), (1.5, 0.2341, -0.6927), (-1.5, 0.2341, -0.6927), (1.5, -1.127, -1.479), (-1.5, -1.127, -1.479), (1.25, -1.127, -1.479), (-1.25, -1.127, -1.479), (1.5, -0.6734, -2.265), (-1.5, -0.6734, -2.265), (1.25, -0.6734, -2.265), (-1.25, -0.6734, -2.265), (1.5, 0.6879, -1.479), (-1.5, 0.6879, -1.479), (1.5, 0.2341, -2.265), (-1.5, 0.2341, -2.265), (1.25, 0.2341, -2.265), (-1.25, 0.2341, -2.265), (1.5, 0.131, -0.8713), (-1.5, 0.131, -0.8713), (1.5, -0.5703, -0.8713), (-1.5, -0.5703, -0.8713), (1.5, -0.9209, -1.479), (-1.5, -0.9209, -1.479), (1.5, -0.5703, -2.086), (-1.5, -0.5703, -2.086), (1.5, 0.131, -2.086), (-1.5, 0.131, -2.086), (1.5, 0.4816, -1.479), (-1.5, 0.4816, -1.479), (1.25, 0.131, -0.8713), (-1.25, 0.131, -0.8713), (1.25, -0.5703, -0.8713), (-1.25, -0.5703, -0.8713), (1.25, -0.9209, -1.479), (-1.25, -0.9209, -1.479), (1.25, -0.5703, -2.086), (-1.25, -0.5703, -2.086), (1.25, 0.131, -2.086), (-1.25, 0.131, -2.086), (1.25, 0.4816, -1.479), (-1.25, 0.4816, -1.479), (1.25, -0.2196, -0.5711), (-1.25, -0.2196, -0.5711), (1.25, 0.2341, -0.6927), (-1.25, 0.2341, -0.6927), (1.25, -0.6734, -0.6927), (-1.25, -0.6734, -0.6927), (1.25, 0.5663, -1.932), (-1.25, 0.5663, -1.932), (1.25, 0.6879, -1.479), (-1.25, 0.6879, -1.479), (1.25, 0.5663, -1.025), (-1.25, 0.5663, -1.025), (1.5, -0.8269, -1.128), (-1.5, -0.8269, -1.128), (1.25, -0.8269, -1.829), (-1.25, -0.8269, -1.829), (1.5, -0.8269, -1.829), (-1.5, -0.8269, -1.829), (1.5, 0.3877, -1.128), (-1.5, 0.3877, -1.128), (1.5, 0.3877, -1.829), (-1.5, 0.3877, -1.829), (1.5, -0.2196, -2.18), (-1.5, -0.2196, -2.18), (1.5, -0.2196, -0.7774), (-1.5, -0.2196, -0.7774), (1.25, -0.2196, -0.5115), (-1.25, -0.2196, -0.5115), (1.5, -0.2196, -0.5115), (-1.5, -0.2196, -0.5115), (1.5, 0.5663, -0.05773), (-1.5, 0.5663, -0.05773), (1.25, -1.006, -0.05773), (-1.25, -1.006, -0.05773), (1.5, -1.006, -0.05773), (-1.5, -1.006, -0.05773), (1.25, -1.006, 0.8498), (-1.25, -1.006, 0.8498), (1.5, -1.006, 0.8498), (-1.5, -1.006, 0.8498), (1.5, 0.5663, 0.8498), (-1.5, 0.5663, 0.8498), (1.5, -0.2196, 1.304), (-1.5, -0.2196, 1.304), (1.5, -0.6734, 1.182), (-1.5, -0.6734, 1.182), (1.5, 0.2341, 1.182), (-1.5, 0.2341, 1.182), (1.5, -1.127, 0.396), (-1.5, -1.127, 0.396), (1.25, -1.127, 0.396), (-1.25, -1.127, 0.396), (1.5, -0.6734, -0.3899), (-1.5, -0.6734, -0.3899), (1.25, -0.6734, -0.3899), (-1.25, -0.6734, -0.3899), (1.5, 0.6879, 0.396), (-1.5, 0.6879, 0.396), (1.5, 0.2341, -0.3899), (-1.5, 0.2341, -0.3899), (1.25, 0.2341, -0.3899), (-1.25, 0.2341, -0.3899), (1.5, 0.131, 1.003), (-1.5, 0.131, 1.003), (1.5, -0.2196, 1.097), (-1.5, -0.2196, 1.097), (1.5, -0.5703, 1.003), (-1.5, -0.5703, 1.003), (1.5, -0.9209, 0.396), (-1.5, -0.9209, 0.396), (1.5, -0.5703, -0.2113), (-1.5, -0.5703, -0.2113), (1.5, -0.2196, -0.3052), (-1.5, -0.2196, -0.3052), (1.5, 0.131, -0.2113), (-1.5, 0.131, -0.2113), (1.5, 0.3877, 0.04539), (-1.5, 0.3877, 0.04539), (1.5, 0.4816, 0.396), (-1.5, 0.4816, 0.396), (1.5, 0.3877, 0.7466), (-1.5, 0.3877, 0.7466), (1.25, 0.131, 1.003), (-1.25, 0.131, 1.003), (1.25, -0.2196, 1.097), (-1.25, -0.2196, 1.097), (1.25, -0.5703, 1.003), (-1.25, -0.5703, 1.003), (1.25, -0.9209, 0.396), (-1.25, -0.9209, 0.396), (1.25, -0.5703, -0.2113), (-1.25, -0.5703, -0.2113), (1.25, -0.2196, -0.3052), (-1.25, -0.2196, -0.3052), (1.25, 0.131, -0.2113), (-1.25, 0.131, -0.2113), (1.25, 0.3877, 0.04539), (-1.25, 0.3877, 0.04539), (1.25, 0.4816, 0.396), (-1.25, 0.4816, 0.396), (1.25, 0.3877, 0.7466), (-1.25, 0.3877, 0.7466), (1.25, -0.2196, 1.304), (-1.25, -0.2196, 1.304), (1.25, 0.2341, 1.182), (-1.25, 0.2341, 1.182), (1.25, -0.6734, 1.182), (-1.25, -0.6734, 1.182), (1.25, 0.5663, -0.05773), (-1.25, 0.5663, -0.05773), (1.25, 0.6879, 0.396), (-1.25, 0.6879, 0.396), (1.25, 0.5663, 0.8498), (-1.25, 0.5663, 0.8498), (1.5, -0.8269, 0.04539), (-1.5, -0.8269, 0.04539), (1.25, -0.8269, 0.04539), (-1.25, -0.8269, 0.04539), (1.25, -0.8269, 0.7466), (-1.25, -0.8269, 0.7466), (1.5, -0.8269, 0.7466), (-1.5, -0.8269, 0.7466)], [], [(70, 26, 30, 72), (31, 27, 71, 73), (70, 74, 28, 26), (29, 75, 71, 27), (20, 22, 28, 74), (29, 23, 21, 75), (20, 34, 32, 22), (33, 35, 21, 23), (16, 18, 32, 34), (33, 19, 17, 35), (16, 38, 36, 18), (37, 39, 17, 19), (10, 12, 36, 38), (37, 13, 11, 39), (10, 44, 42, 12), (43, 45, 11, 13), (76, 14, 42, 44), (43, 15, 77, 45), (76, 78, 40, 14), (41, 79, 77, 15), (80, 24, 40, 78), (41, 25, 81, 79), (80, 72, 30, 24), (31, 73, 81, 25), (30, 26, 94, 46), (95, 27, 31, 47), (26, 28, 48, 94), (49, 29, 27, 95), (28, 22, 82, 48), (83, 23, 29, 49), (22, 32, 50, 82), (51, 33, 23, 83), (32, 18, 86, 50), (87, 19, 33, 51), (18, 36, 52, 86), (53, 37, 19, 87), (36, 12, 92, 52), (93, 13, 37, 53), (12, 42, 54, 92), (55, 43, 13, 93), (42, 14, 90, 54), (91, 15, 43, 55), (14, 40, 56, 90), (57, 41, 15, 91), (40, 24, 88, 56), (89, 25, 41, 57), (24, 30, 46, 88), (47, 31, 25, 89), (0, 60, 48, 82), (49, 61, 1, 83), (62, 0, 82, 50), (83, 1, 63, 51), (50, 86, 84, 62), (85, 87, 51, 63), (86, 52, 64, 84), (65, 53, 87, 85), (52, 92, 8, 64), (9, 93, 53, 65), (92, 54, 66, 8), (67, 55, 93, 9), (54, 90, 4, 66), (5, 91, 55, 67), (90, 56, 68, 4), (69, 57, 91, 5), (56, 88, 6, 68), (7, 89, 57, 69), (88, 46, 58, 6), (59, 47, 89, 7), (58, 2, 70, 72), (71, 3, 59, 73), (2, 60, 74, 70), (75, 61, 3, 71), (60, 0, 20, 74), (21, 1, 61, 75), (0, 62, 34, 20), (35, 63, 1, 21), (62, 84, 16, 34), (17, 85, 63, 35), (84, 64, 38, 16), (39, 65, 85, 17), (10, 38, 64, 8), (65, 39, 11, 9), (44, 10, 8, 66), (9, 11, 45, 67), (66, 4, 76, 44), (77, 5, 67, 45), (4, 68, 78, 76), (79, 69, 5, 77), (68, 6, 80, 78), (81, 7, 69, 79), (6, 58, 72, 80), (73, 59, 7, 81), (46, 94, 2, 58), (3, 95, 47, 59), (94, 48, 60, 2), (61, 49, 95, 3), (152, 132, 134, 154), (135, 133, 153, 155), (156, 154, 134, 136), (135, 155, 157, 137), (172, 112, 116, 174), (117, 113, 173, 175), (172, 176, 114, 112), (115, 177, 173, 113), (106, 108, 114, 176), (115, 109, 107, 177), (106, 120, 118, 108), (119, 121, 107, 109), (102, 104, 118, 120), (119, 105, 103, 121), (102, 124, 122, 104), (123, 125, 103, 105), (96, 98, 122, 124), (123, 99, 97, 125), (96, 130, 128, 98), (129, 131, 97, 99), (178, 100, 128, 130), (129, 101, 179, 131), (178, 180, 126, 100), (127, 181, 179, 101), (182, 110, 126, 180), (127, 111, 183, 181), (182, 174, 116, 110), (117, 175, 183, 111), (116, 112, 134, 132), (135, 113, 117, 133), (112, 114, 136, 134), (137, 115, 113, 135), (114, 108, 190, 136), (191, 109, 115, 137), (108, 118, 138, 190), (139, 119, 109, 191), (118, 104, 184, 138), (185, 105, 119, 139), (104, 122, 140, 184), (141, 123, 105, 185), (122, 98, 142, 140), (143, 99, 123, 141), (98, 128, 144, 142), (145, 129, 99, 143), (128, 100, 146, 144), (147, 101, 129, 145), (100, 126, 148, 146), (149, 127, 101, 147), (126, 110, 150, 148), (151, 111, 127, 149), (110, 116, 132, 150), (133, 117, 111, 151), (136, 190, 188, 156), (189, 191, 137, 157), (190, 138, 158, 188), (159, 139, 191, 189), (138, 184, 186, 158), (187, 185, 139, 159), (184, 140, 160, 186), (161, 141, 185, 187), (140, 142, 162, 160), (163, 143, 141, 161), (142, 144, 164, 162), (165, 145, 143, 163), (144, 146, 166, 164), (167, 147, 145, 165), (146, 148, 168, 166), (169, 149, 147, 167), (148, 150, 170, 168), (171, 151, 149, 169), (150, 132, 152, 170), (153, 133, 151, 171), (152, 154, 172, 174), (173, 155, 153, 175), (154, 156, 176, 172), (177, 157, 155, 173), (156, 188, 106, 176), (107, 189, 157, 177), (188, 158, 120, 106), (121, 159, 189, 107), (158, 186, 102, 120), (103, 187, 159, 121), (186, 160, 124, 102), (125, 161, 187, 103), (96, 124, 160, 162), (161, 125, 97, 163), (130, 96, 162, 164), (163, 97, 131, 165), (164, 166, 178, 130), (179, 167, 165, 131), (166, 168, 180, 178), (181, 169, 167, 179), (168, 170, 182, 180), (183, 171, 169, 181), (170, 152, 174, 182), (175, 153, 171, 183)])
me_cube_004.polygons.foreach_set('use_smooth', [True] * 192)
me_cube_004.materials.append(mat_material)
me_cube_004.use_remesh_preserve_volume = False
me_cube_004.use_remesh_preserve_attributes = False
me_cube_004.use_mirror_vertex_groups = False
me_cube_004.update()
me_circle_001 = bpy.data.meshes.new('Circle.001')
me_circle_001.from_pydata([(0.3474, 2.258, -0.5355), (-0.3474, 2.258, -0.5355), (0.3474, 2.258, -0.4323), (-0.3474, 2.258, -0.4323), (0.258, 2.258, -0.3807), (-0.258, 2.258, -0.3807), (0.1687, 2.258, -0.4323), (-0.1687, 2.258, -0.4323), (0.1687, 2.258, -0.5355), (-0.1687, 2.258, -0.5355), (0.258, 2.258, -0.5871), (-0.258, 2.258, -0.5871), (0.3474, 3.032, -0.5355), (-0.3474, 3.032, -0.5355), (0.3474, 3.032, -0.4323), (-0.3474, 3.032, -0.4323), (0.258, 3.032, -0.3807), (-0.258, 3.032, -0.3807), (0.1687, 3.032, -0.4323), (-0.1687, 3.032, -0.4323), (0.1687, 3.032, -0.5355), (-0.1687, 3.032, -0.5355), (0.258, 3.032, -0.5871), (-0.258, 3.032, -0.5871), (0.0, 2.0, -1.0), (0.0, 2.0, 0.03218), (0.5161, 2.0, -1.0), (0.5161, 2.0, -0.09684), (-0.5161, 2.0, -1.0), (-0.5161, 2.0, -0.09684), (0.4469, 2.258, -0.09684), (-0.4469, 2.258, -0.09684), (0.4469, 2.258, -1.0), (0.258, 2.447, -0.09684), (0.258, 2.447, -1.0), (0.0, 2.516, -0.09684), (0.0, 2.516, -1.0), (-0.258, 2.447, -0.09684), (-0.258, 2.447, -1.0), (-0.4469, 2.258, -1.0), (0.1913, 2.331, 0.03218), (0.0, 2.383, 0.03218), (-0.1913, 2.331, 0.03218), (-0.3313, 2.191, 0.03218), (0.3313, 2.191, 0.03218), (-0.3871, 2.0, 0.03218), (0.3871, 2.0, 0.03218), (0.3921, 3.185, -0.5613), (-0.3921, 3.185, -0.5613), (0.3921, 3.185, -0.4065), (-0.3921, 3.185, -0.4065), (0.258, 3.185, -0.3291), (-0.258, 3.185, -0.3291), (0.124, 3.185, -0.4065), (-0.124, 3.185, -0.4065), (0.124, 3.185, -0.5613), (-0.124, 3.185, -0.5613), (0.258, 3.185, -0.6387), (-0.258, 3.185, -0.6387)], [], [(12, 0, 2, 14), (3, 1, 13, 15), (4, 16, 14, 2), (15, 17, 5, 3), (6, 18, 16, 4), (17, 19, 7, 5), (8, 20, 18, 6), (19, 21, 9, 7), (8, 10, 22, 20), (23, 11, 9, 21), (0, 12, 22, 10), (23, 13, 1, 11), (26, 32, 30, 27), (31, 39, 28, 29), (32, 34, 33, 30), (37, 38, 39, 31), (34, 36, 35, 33), (35, 36, 38, 37), (46, 44, 25), (25, 43, 45), (44, 40, 25), (25, 42, 43), (40, 41, 25), (25, 41, 42), (30, 44, 46, 27), (45, 43, 31, 29), (24, 32, 26), (28, 39, 24), (33, 40, 44, 30), (43, 42, 37, 31), (24, 34, 32), (39, 38, 24), (35, 41, 40, 33), (42, 41, 35, 37), (24, 36, 34), (38, 36, 24), (14, 49, 47, 12), (48, 50, 15, 13), (16, 51, 49, 14), (50, 52, 17, 15), (18, 53, 51, 16), (52, 54, 19, 17), (20, 55, 53, 18), (54, 56, 21, 19), (20, 22, 57, 55), (58, 23, 21, 56), (12, 47, 57, 22), (58, 48, 13, 23)])
me_circle_001.polygons.foreach_set('use_smooth', [True] * 48)
me_circle_001.use_remesh_preserve_volume = False
me_circle_001.use_remesh_preserve_attributes = False
me_circle_001.use_mirror_vertex_groups = False
me_circle_001.update()
me_cube_011 = bpy.data.meshes.new('Cube.011')
me_cube_011.from_pydata([(-0.885, 0.325, 1.438), (-0.885, 0.4952, 1.37), (0.885, 0.1455, -0.7883), (0.885, 0.9415, 1.194), (0.885, 0.8115, -0.7474), (0.885, 0.325, 1.438), (0.885, 0.4952, 1.37), (0.885, 0.6115, -0.7474), (0.885, 0.8204, 1.112), (0.885, 0.6113, 1.112), (0.885, 0.6114, -0.2825), (0.885, 0.6114, -0.09646), (0.885, 0.6114, 0.4615), (0.885, 0.6113, 0.6475), (0.885, 0.8133, -0.2825), (0.885, 0.8151, -0.09646), (0.885, 0.8169, 0.4615), (0.885, 0.8187, 0.6475), (0.885, -0.3597, -0.5952), (-0.885, -0.3597, -0.5952), (0.885, -0.8828, 1.221), (0.885, 0.4955, -0.9378), (0.885, -0.8479, -0.5895), (0.885, 0.9225, -0.8957), (-0.885, -0.8828, 1.221), (-0.885, 0.4955, -0.9378), (-0.885, 0.1455, -0.7883), (-0.885, -0.8479, -0.5895), (-0.885, 0.9225, -0.8957), (-0.885, 0.9415, 1.194)], [], [(29, 3, 6, 1), (0, 1, 6, 5), (2, 5, 6), (2, 12, 11), (13, 12, 2), (10, 2, 11), (9, 13, 2, 6), (7, 21, 2, 10), (5, 18, 22, 20), (17, 8, 3), (17, 3, 16), (23, 4, 14), (23, 14, 15), (23, 15, 16, 3), (29, 28, 23, 3), (27, 24, 20, 22), (23, 21, 7, 4), (3, 8, 9, 6), (10, 11, 15, 14), (12, 13, 17, 16), (2, 18, 5), (19, 27, 22, 18), (26, 19, 18, 2), (21, 23, 28, 25), (21, 25, 26, 2)])
me_cube_011.materials.append(mat_material)
me_cube_011.use_remesh_preserve_volume = False
me_cube_011.use_remesh_preserve_attributes = False
me_cube_011.use_mirror_vertex_groups = False
me_cube_011.update()
arm_armature = bpy.data.armatures.new('Armature')  # bones are not reproduced

# ---- objects
ob_hatch = bpy.data.objects.new('hatch', me_cube_002)
ob_camera_front = bpy.data.objects.new('Camera.front', cam_camera_001)
ob_camera_overhead = bpy.data.objects.new('Camera.overhead', cam_camera_002)
ob_lamp = bpy.data.objects.new('Lamp', light_spot_001)
ob_chassis = bpy.data.objects.new('chassis', me_cube)
ob_armature = bpy.data.objects.new('Armature', arm_armature)
ob_paddles = bpy.data.objects.new('paddles', me_cube_009)
ob_wheels = bpy.data.objects.new('wheels', me_cube_004)
ob_circle = bpy.data.objects.new('Circle', me_circle_001)
ob_interior = bpy.data.objects.new('interior', me_cube_011)

# ---- transforms, parenting, visibility, modifiers, constraints
ob_hatch.location = (0.0, 1.0, 0.0)
ob_hatch.lock_rotations_4d = False
ob_hatch.empty_display_type = 'ARROWS'
ob_hatch.color = (0.0, 0.0, 0.0, 1.0)
ob_hatch.lineart.crease_threshold = 0.0
_vg = ob_hatch.vertex_groups.new(name='Bone.002')
for _i, _w in zip([0, 1, 2, 3, 4, 5, 6, 7, 8, 9, 10, 11, 12, 13, 14, 15, 16, 17, 18, 19], [0.5, 1.0, 1.0, 1.0, 1.0, 1.0, 1.0, 1.0, 1.0, 1.0, 1.0, 1.0, 1.0, 1.0, 1.0, 1.0, 0.75, 1.0, 1.0, 1.0]): _vg.add([_i], _w, 'REPLACE')
_m = ob_hatch.modifiers.new('Armature', 'ARMATURE')
_m.object = ob_armature
ob_camera_front.location = (0.3371, 0.0, 5.036)
ob_camera_front.scale = (0.5, 0.5, 0.5)
ob_camera_front.lock_rotations_4d = False
ob_camera_front.empty_display_type = 'ARROWS'
ob_camera_front.color = (0.0, 0.0, 0.0, 0.0)
ob_camera_front.display_type = 'WIRE'
ob_camera_front.lineart.crease_threshold = 0.0
ob_camera_overhead.location = (3.657, 3.092, 2.085)
ob_camera_overhead.rotation_euler = (-0.8639, 0.8606, -6.478)
ob_camera_overhead.scale = (0.5, 0.5, 0.5)
ob_camera_overhead.lock_rotations_4d = False
ob_camera_overhead.empty_display_type = 'ARROWS'
ob_camera_overhead.lineart.crease_threshold = 0.0
ob_lamp.location = (4.076, 1.005, 5.904)
ob_lamp.rotation_euler = (0.6503, 0.05522, 1.866)
ob_lamp.lock_rotations_4d = False
ob_lamp.empty_display_type = 'ARROWS'
ob_lamp.color = (0.0, 0.0, 0.0, 0.0)
ob_lamp.lineart.crease_threshold = 0.0
ob_chassis.location = (0.0, 1.0, 0.0)
ob_chassis.lock_rotations_4d = False
ob_chassis.empty_display_type = 'ARROWS'
ob_chassis.color = (0.0, 0.0, 0.0, 1.0)
ob_chassis.lineart.crease_threshold = 0.0
_m = ob_chassis.modifiers.new('Mirror', 'MIRROR')
ob_armature.location = (1.5, 0.7804, -1.479)
ob_armature.lock_rotations_4d = False
ob_armature.empty_display_type = 'ARROWS'
ob_armature.show_in_front = True
ob_armature.lineart.crease_threshold = 0.0
ob_paddles.location = (0.0, 1.0, 0.0)
ob_paddles.lock_rotations_4d = False
ob_paddles.empty_display_type = 'ARROWS'
ob_paddles.color = (0.0, 0.0, 0.0, 1.0)
ob_paddles.lineart.crease_threshold = 0.0
_vg = ob_paddles.vertex_groups.new(name='Bone')
_vg.add([0, 1, 2, 3, 4, 5, 6, 7, 8, 9, 10, 11, 12, 13, 14, 15, 16, 17, 18, 19, 20, 21, 22, 23, 24, 25, 26, 27, 28, 29, 30, 31, 32, 33, 34, 35, 36, 37, 38, 39, 40, 41, 42, 43, 44, 45, 46, 47, 48, 49, 50, 51, 52, 53, 54, 55, 56, 57, 58, 59, 60, 61, 62, 63, 64, 65, 66, 67, 68, 69, 70, 71, 72, 73, 74, 75, 76, 77, 78, 79, 80, 81, 82, 83, 84, 85, 86, 87, 88, 89, 90, 91, 92, 93, 94, 95, 96, 97, 98, 99, 100, 101, 102, 103, 104, 105, 106, 107, 108, 109, 110, 111, 422, 423, 424, 425, 426, 427, 428, 429, 430, 431, 432, 433, 434, 435, 436, 437, 438, 439, 440, 441, 442, 443, 444, 445, 446, 447, 448, 449, 450, 451, 452, 453, 454, 455, 456, 457, 458, 459, 460, 461, 462, 463, 464, 465, 466, 467, 468, 469, 470, 471, 472, 473, 474, 475, 476, 477, 478, 479, 480, 481, 482, 483, 484, 485, 486, 487, 488, 489, 490, 491, 492, 493, 494, 495, 496, 497, 498, 499, 500, 501, 502, 503, 504, 505, 506, 507, 508, 509, 510, 511, 512, 513, 514, 515, 516, 517, 518, 519, 520, 521, 522, 523, 524, 525, 526, 527, 528, 529, 530, 531, 532, 533, 534, 535, 536, 537, 538, 539, 540, 541, 542, 543, 544, 545, 546, 547, 548, 549, 550, 551, 552, 553, 554, 555, 556, 557, 558, 559, 560, 561, 562, 563, 564, 565, 566, 567, 568, 569, 570, 571, 572, 573, 574, 575, 576, 577, 578, 579, 580, 581, 582, 583, 584, 585, 586, 587, 588, 589, 590, 591, 592, 593, 594, 595, 596, 597, 598, 599, 600, 601, 602, 603, 604, 605, 606, 607, 608, 609, 610, 611, 612, 613, 614, 615, 616, 617, 618, 619, 620, 621, 622, 623, 624, 625, 626, 627, 628, 629, 630, 631, 634, 635, 636, 637, 638, 639, 640, 641, 642, 643, 674, 675, 676, 677, 678, 679, 680, 681, 682, 683, 684, 685, 686, 687, 688, 689, 690, 691, 692, 693, 694, 695, 696, 697, 698, 699, 700, 701, 702, 703], 1.0, 'REPLACE')
_vg = ob_paddles.vertex_groups.new(name='Bone.001')
_vg.add([114, 115, 116, 117, 118, 119, 120, 121, 122, 123, 124, 125, 126, 127, 128, 129, 130, 131, 132, 133, 134, 135, 136, 137, 138, 139, 140, 141, 142, 143, 144, 145, 146, 147, 148, 149, 150, 151, 152, 153, 154, 155, 156, 157, 158, 159, 160, 161, 162, 163, 164, 165, 166, 167, 168, 169, 170, 171, 172, 173, 174, 175, 176, 177, 178, 179, 180, 181, 182, 183, 184, 185, 186, 187, 188, 189, 190, 191, 192, 193, 194, 195, 196, 197, 198, 199, 200, 201, 202, 203, 204, 205, 206, 207, 208, 209, 210, 211, 212, 213, 214, 215, 216, 217, 218, 219, 220, 221, 222, 223, 224, 225, 226, 227, 228, 229, 230, 231, 232, 233, 234, 235, 236, 237, 238, 239, 240, 241, 242, 243, 244, 245, 246, 247, 248, 249, 250, 251, 252, 253, 254, 255, 256, 257, 258, 259, 260, 261, 262, 263, 264, 265, 266, 267, 268, 269, 270, 271, 272, 273, 274, 275, 276, 277, 278, 279, 280, 281, 282, 283, 284, 285, 286, 287, 288, 289, 290, 291, 292, 293, 294, 295, 296, 297, 298, 299, 300, 301, 302, 303, 304, 305, 306, 307, 308, 309, 310, 311, 312, 313, 314, 315, 316, 317, 318, 319, 320, 321, 322, 323, 324, 325, 326, 327, 328, 329, 330, 331, 332, 333, 334, 335, 336, 337, 338, 339, 340, 341, 342, 343, 344, 345, 346, 347, 348, 349, 350, 351, 352, 353, 354, 355, 356, 357, 358, 359, 360, 361, 362, 363, 364, 365, 366, 367, 368, 369, 370, 371, 372, 373, 374, 375, 376, 377, 378, 379, 380, 381, 382, 383, 384, 385, 386, 387, 388, 389, 390, 391, 392, 393, 394, 395, 396, 397, 398, 399, 400, 401, 402, 403, 404, 405, 406, 407, 408, 409, 410, 411, 412, 413, 414, 415, 416, 417, 418, 419, 420, 421, 644, 645, 646, 647, 648, 649, 650, 651, 652, 653, 654, 655, 656, 657, 658, 659, 660, 661, 662, 663, 664, 665, 666, 667, 668, 669, 670, 671, 672, 673], 1.0, 'REPLACE')
_m = ob_paddles.modifiers.new('Armature', 'ARMATURE')
_m.object = ob_armature
ob_wheels.location = (0.0, 1.0, 0.0)
ob_wheels.lock_rotations_4d = False
ob_wheels.empty_display_type = 'ARROWS'
ob_wheels.color = (0.0, 0.0, 0.0, 1.0)
ob_wheels.lineart.crease_threshold = 0.0
_vg = ob_wheels.vertex_groups.new(name='Bone')
_vg.add([0, 1, 2, 3, 4, 5, 6, 7, 8, 9, 10, 11, 12, 13, 14, 15, 16, 17, 18, 19, 20, 21, 22, 23, 24, 25, 26, 27, 28, 29, 30, 31, 32, 33, 34, 35, 36, 37, 38, 39, 40, 41, 42, 43, 44, 45, 46, 47, 48, 49, 50, 51, 52, 53, 54, 55, 56, 57, 58, 59, 60, 61, 62, 63, 64, 65, 66, 67, 68, 69, 70, 71, 72, 73, 74, 75, 76, 77, 78, 79, 80, 81, 82, 83, 84, 85, 86, 87, 88, 89, 90, 91, 92, 93, 94, 95], 1.0, 'REPLACE')
_vg = ob_wheels.vertex_groups.new(name='Bone.001')
_vg.add([96, 97, 98, 99, 100, 101, 102, 103, 104, 105, 106, 107, 108, 109, 110, 111, 112, 113, 114, 115, 116, 117, 118, 119, 120, 121, 122, 123, 124, 125, 126, 127, 128, 129, 130, 131, 132, 133, 134, 135, 136, 137, 138, 139, 140, 141, 142, 143, 144, 145, 146, 147, 148, 149, 150, 151, 152, 153, 154, 155, 156, 157, 158, 159, 160, 161, 162, 163, 164, 165, 166, 167, 168, 169, 170, 171, 172, 173, 174, 175, 176, 177, 178, 179, 180, 181, 182, 183, 184, 185, 186, 187, 188, 189, 190, 191], 1.0, 'REPLACE')
_m = ob_wheels.modifiers.new('Armature', 'ARMATURE')
_m.object = ob_armature
ob_circle.location = (0.0, 0.0, 0.0)
ob_circle.lock_rotations_4d = False
ob_circle.empty_display_type = 'ARROWS'
ob_circle.lineart.crease_threshold = 0.0
ob_interior.location = (0.0, 1.0, 0.0)
ob_interior.lock_rotations_4d = False
ob_interior.empty_display_type = 'ARROWS'
ob_interior.color = (0.0, 0.0, 0.0, 1.0)
ob_interior.lineart.crease_threshold = 0.0
_m = ob_interior.modifiers.new('Mirror', 'MIRROR')

# ---- collection membership
col_collection_1.objects.link(ob_hatch)
col_collection_2.objects.link(ob_camera_front)
col_collection_2.objects.link(ob_camera_overhead)
col_collection_2.objects.link(ob_lamp)
col_collection_3.objects.link(ob_chassis)
col_collection_4.objects.link(ob_armature)
col_collection_4.objects.link(ob_paddles)
col_collection_4.objects.link(ob_wheels)
col_collection_5.objects.link(ob_circle)
col_collection_6.objects.link(ob_interior)

# ---- scene / render settings (as saved in the file)
scene.camera = ob_camera_overhead
scene.frame_start = 1; scene.frame_end = 10; scene.frame_set(1)
scene.render.engine = 'BLENDER_EEVEE_NEXT'
scene.render.image_settings.color_mode = 'RGB'
scene.render.image_settings.compression = 90
scene.render.resolution_x = 512
scene.render.resolution_y = 512
scene.render.pixel_aspect_x = 100.0
scene.render.pixel_aspect_y = 100.0
scene.render.fps = 5
scene.render.dither_intensity = 0.0
scene.render.use_compositing = False
scene.render.use_sequencer = False
scene.render.bake_margin = 2
scene.render.bake_bias = 0.0
scene.render.use_stamp_time = False
scene.render.use_stamp_date = False
scene.render.use_stamp_frame = False
scene.render.use_stamp_camera = False
scene.render.use_stamp_scene = False
scene.render.use_stamp_filename = False
scene.render.use_stamp_render_time = False
scene.render.stamp_font_size = 0
scene.cycles.use_denoising = False
scene.cycles.samples = 10
scene.cycles.sampling_pattern = 'TABULATED_SOBOL'
scene.cycles.light_sampling_threshold = 0.0
scene.cycles.use_adaptive_sampling = False
scene.cycles.use_light_tree = False
scene.cycles.blur_glossy = 0.0
scene.cycles.volume_bounces = 1
scene.cycles.pixel_filter_type = 'GAUSSIAN'
scene.cycles.sample_clamp_indirect = 0.0
scene.view_settings.view_transform = 'Raw'
bpy.context.view_layer.update()
